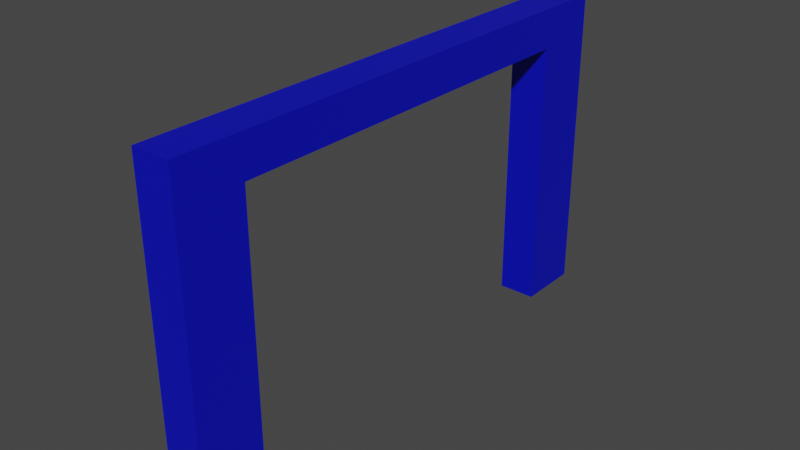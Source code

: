 # Source: goal_1_1.blend  (saved by Blender 2.92.15; exported with 4.5.12 LTS)
import bpy
from mathutils import Matrix  # noqa: F401  (used for matrix-valued properties, if any)

bpy.ops.wm.read_factory_settings(use_empty=True)
scene = bpy.context.scene
scene.name = 'Scene'

# ---- collections
col_collection = bpy.data.collections.new('Collection'); scene.collection.children.link(col_collection)

# ---- materials (node trees are filled in below, after node groups)
mat_material_004 = bpy.data.materials.new('Material.004')
mat_material_004.use_transparent_shadow = False

# ---- material node trees
mat_material_004.use_nodes = True; mat_material_004.node_tree.nodes.clear()
_N = mat_material_004.node_tree.nodes; _L = mat_material_004.node_tree.links
n0 = _N.new('ShaderNodeBsdfPrincipled'); n0.name = 'Principled BSDF'; n0.location = (10, 300)
n0.distribution = 'GGX'
n0.subsurface_method = 'BURLEY'
n0.inputs[0].default_value = (0.0, 0.002317, 0.5071, 1.0)
n0.inputs[3].default_value = 1.45
n0.inputs[27].default_value = (0.0, 0.0, 0.0, 1.0)
n0.inputs[28].default_value = 1.0
n1 = _N.new('ShaderNodeOutputMaterial'); n1.name = 'Material Output'; n1.location = (300, 300)
_L.new(n0.outputs[0], n1.inputs[0])
n1.is_active_output = True

# ---- world
world_world = bpy.data.worlds.new('World'); scene.world = world_world
world_world.use_nodes = True; world_world.node_tree.nodes.clear()
_N = world_world.node_tree.nodes; _L = world_world.node_tree.links
n0 = _N.new('ShaderNodeOutputWorld'); n0.name = 'World Output'; n0.location = (300, 300)
n1 = _N.new('ShaderNodeBackground'); n1.name = 'Background'; n1.location = (10, 300)
n1.inputs[0].default_value = (0.05088, 0.05088, 0.05088, 1.0)
_L.new(n1.outputs[0], n0.inputs[0])
n0.is_active_output = True
world_world.color = (0.05088, 0.05088, 0.05088)
world_world.use_sun_shadow = False
world_world.sun_shadow_jitter_overblur = 0.0

# ---- meshes
me_cube_001 = bpy.data.meshes.new('Cube.001')
me_cube_001.from_pydata([(-0.787, 1.001, 55.07), (-0.8137, 1.001, 55.07), (-0.787, 1.001, 48.07), (-0.787, 0.7505, 55.07), (-0.787, 0.5003, 55.07), (-0.787, 0.7505, 48.07), (-0.8137, 0.7505, 55.07), (-0.8137, 0.5003, 55.07), (-0.8404, 0.7505, 55.07), (-0.8404, 0.5003, 55.07), (-0.8404, 1.001, 55.07), (-0.8671, 0.7505, 55.07), (-0.8671, 0.5003, 55.07), (-0.8671, 1.001, 55.07), (-0.8939, 0.7505, 55.07), (-0.8939, 0.5003, 55.07), (-0.8939, 1.001, 55.07), (-0.9206, 0.7505, 55.07), (-0.9206, 0.5003, 55.07), (-0.9206, 1.001, 55.07), (-0.9473, 0.7505, 55.07), (-0.9473, 0.5003, 55.07), (-0.9473, 1.001, 55.07), (-0.9741, 0.7505, 55.07), (-0.9741, 0.5003, 55.07), (-0.9741, 1.001, 55.07), (-1.001, 0.7505, 55.07), (-1.001, 1.001, 55.07), (-1.001, 0.5003, 55.07), (-1.001, 0.7505, 48.07), (-1.001, 1.001, 48.07), (-1.001, 0.5003, 48.07), (-1.001, 0.7505, 41.06), (-1.001, 0.7505, -0.957), (-1.001, -0.7505, 48.07), (-1.001, -0.5003, 48.07), (-1.001, -1.001, 48.07), (-1.001, -0.7505, 41.06), (-1.001, -0.7505, 55.07), (-0.787, -0.7505, 48.07), (-1.001, -0.7505, -0.957), (-1.001, -1.001, -0.957), (-0.9741, -0.7505, -0.957), (-1.001, -0.7505, 6.046), (-0.787, -0.7505, -0.957), (-0.787, -1.001, -0.957), (-0.787, -0.7505, 6.046), (-0.8137, -0.7505, -0.957), (-0.8137, -1.001, -0.957), (-0.8404, -0.7505, -0.957), (-0.8404, -1.001, -0.957), (-0.8671, -0.7505, -0.957), (-0.8671, -1.001, -0.957), (-0.8939, -0.7505, -0.957), (-0.8939, -1.001, -0.957), (-0.9206, -0.7505, -0.957), (-0.9206, -1.001, -0.957), (-0.9473, -0.7505, -0.957), (-0.9473, -1.001, -0.957), (-0.9741, -1.001, -0.957), (-0.9473, -1.001, 6.046), (-0.9473, -1.001, 13.05), (-0.9206, -1.001, 6.046), (-0.9741, -1.001, 6.046), (-1.001, -1.001, 6.046), (-0.9741, -1.001, 13.05), (-1.001, -1.001, 13.05), (-0.9741, -1.001, 20.05), (-1.001, -1.001, 20.05), (-0.9473, -1.001, 20.05), (-0.9741, -1.001, 27.06), (-1.001, -1.001, 27.06), (-0.9473, -1.001, 27.06), (-0.9741, -1.001, 34.06), (-1.001, -1.001, 34.06), (-0.9473, -1.001, 34.06), (-0.9741, -1.001, 41.06), (-1.001, -1.001, 41.06), (-0.9473, -1.001, 41.06), (-0.9741, -1.001, 48.07), (-0.9473, -1.001, 48.07), (-0.9741, -1.001, 55.07), (-1.001, -1.001, 55.07), (-0.9473, -1.001, 55.07), (-0.9741, -0.7505, 55.07), (-0.9741, -0.5003, 55.07), (-0.9473, -0.7505, 55.07), (-0.9473, -0.5003, 55.07), (-0.9206, -0.7505, 55.07), (-0.9206, -1.001, 55.07), (-0.9206, -0.5003, 55.07), (-0.8939, -0.7505, 55.07), (-0.8939, -1.001, 55.07), (-0.8939, -0.5003, 55.07), (-0.8671, -0.7505, 55.07), (-0.8671, -1.001, 55.07), (-0.8671, -0.5003, 55.07), (-0.8404, -0.7505, 55.07), (-0.8404, -1.001, 55.07), (-0.8404, -0.5003, 55.07), (-0.8137, -0.7505, 55.07), (-0.8137, -1.001, 55.07), (-0.8137, -0.5003, 55.07), (-0.787, -0.7505, 55.07), (-0.787, -1.001, 55.07), (-0.787, -0.5003, 55.07), (-0.787, -0.2502, 55.07), (-0.787, -0.5003, 48.07), (-0.787, -0.2502, 48.07), (-0.787, 0.0, 48.07), (-0.787, 0.0, 55.07), (-0.787, 0.2502, 48.07), (-0.787, 0.5003, 48.07), (-0.787, 0.2502, 55.07), (-0.8137, 0.2502, 55.07), (-0.8137, 0.0, 55.07), (-0.8404, 0.2502, 55.07), (-0.8404, 0.0, 55.07), (-0.8671, 0.2502, 55.07), (-0.8671, 0.0, 55.07), (-0.8939, 0.2502, 55.07), (-0.8939, 0.0, 55.07), (-0.9206, 0.2502, 55.07), (-0.9206, 0.0, 55.07), (-0.9473, 0.2502, 55.07), (-0.9473, 0.0, 55.07), (-0.9741, 0.2502, 55.07), (-0.9741, 0.0, 55.07), (-1.001, 0.2502, 55.07), (-1.001, 0.0, 55.07), (-1.001, 0.2502, 48.07), (-1.001, 0.0, 48.07), (-1.001, -0.2502, 48.07), (-1.001, -0.2502, 55.07), (-1.001, -0.5003, 55.07), (-0.9741, -0.2502, 55.07), (-0.9473, -0.2502, 55.07), (-0.9206, -0.2502, 55.07), (-0.8939, -0.2502, 55.07), (-0.8671, -0.2502, 55.07), (-0.8404, -0.2502, 55.07), (-0.8137, -0.2502, 55.07), (-0.787, -1.001, 48.07), (-0.787, -1.001, 41.06), (-0.8137, -1.001, 48.07), (-0.8404, -1.001, 48.07), (-0.8137, -1.001, 41.06), (-0.8404, -1.001, 41.06), (-0.8137, -1.001, 34.06), (-0.8404, -1.001, 34.06), (-0.787, -1.001, 34.06), (-0.8137, -1.001, 27.06), (-0.8404, -1.001, 27.06), (-0.787, -1.001, 27.06), (-0.8137, -1.001, 20.05), (-0.8404, -1.001, 20.05), (-0.787, -1.001, 20.05), (-0.8137, -1.001, 13.05), (-0.8404, -1.001, 13.05), (-0.787, -1.001, 13.05), (-0.8137, -1.001, 6.046), (-0.8404, -1.001, 6.046), (-0.787, -1.001, 6.046), (-0.8671, -1.001, 6.046), (-0.8939, -1.001, 6.046), (-0.8671, -1.001, 13.05), (-0.8939, -1.001, 13.05), (-0.8671, -1.001, 20.05), (-0.8939, -1.001, 20.05), (-0.8671, -1.001, 27.06), (-0.8939, -1.001, 27.06), (-0.8671, -1.001, 34.06), (-0.8939, -1.001, 34.06), (-0.8671, -1.001, 41.06), (-0.8939, -1.001, 41.06), (-0.8671, -1.001, 48.07), (-0.8939, -1.001, 48.07), (-0.9206, -1.001, 48.07), (-0.9206, -1.001, 41.06), (-0.9206, -1.001, 34.06), (-0.9206, -1.001, 27.06), (-0.9206, -1.001, 20.05), (-0.9206, -1.001, 13.05), (-0.787, -0.7505, 13.05), (-0.787, -0.7505, 20.05), (-0.787, -0.7505, 27.06), (-0.787, -0.7505, 34.06), (-0.787, -0.7505, 41.06), (-1.001, -0.7505, 34.06), (-1.001, -0.7505, 27.06), (-1.001, -0.7505, 20.05), (-1.001, -0.7505, 13.05), (-1.001, 1.001, -0.957), (-0.9741, 0.7505, -0.957), (-1.001, 0.7505, 6.046), (-1.001, 1.001, 6.046), (-1.001, 0.7505, 13.05), (-1.001, 1.001, 13.05), (-1.001, 0.7505, 20.05), (-1.001, 1.001, 20.05), (-1.001, 0.7505, 27.06), (-1.001, 1.001, 27.06), (-1.001, 0.7505, 34.06), (-1.001, 1.001, 34.06), (-1.001, 1.001, 41.06), (-0.9741, 1.001, 34.06), (-0.9473, 1.001, 34.06), (-0.9741, 1.001, 27.06), (-0.9741, 1.001, 41.06), (-0.9473, 1.001, 41.06), (-0.9741, 1.001, 48.07), (-0.9473, 1.001, 48.07), (-0.9206, 1.001, 48.07), (-0.8939, 1.001, 48.07), (-0.9206, 1.001, 41.06), (-0.8939, 1.001, 41.06), (-0.9206, 1.001, 34.06), (-0.8939, 1.001, 34.06), (-0.9206, 1.001, 27.06), (-0.8939, 1.001, 27.06), (-0.9473, 1.001, 27.06), (-0.9206, 1.001, 20.05), (-0.8939, 1.001, 20.05), (-0.9473, 1.001, 20.05), (-0.9206, 1.001, 13.05), (-0.8939, 1.001, 13.05), (-0.9473, 1.001, 13.05), (-0.9206, 1.001, 6.046), (-0.8939, 1.001, 6.046), (-0.9473, 1.001, 6.046), (-0.9206, 1.001, -0.957), (-0.9473, 1.001, -0.957), (-0.8939, 1.001, -0.957), (-0.9206, 0.7505, -0.957), (-0.9473, 0.7505, -0.957), (-0.8939, 0.7505, -0.957), (-0.8671, 0.7505, -0.957), (-0.8671, 1.001, -0.957), (-0.8404, 0.7505, -0.957), (-0.8404, 1.001, -0.957), (-0.8137, 0.7505, -0.957), (-0.8137, 1.001, -0.957), (-0.787, 0.7505, -0.957), (-0.787, 1.001, -0.957), (-0.787, 0.7505, 6.046), (-0.787, 1.001, 6.046), (-0.787, 0.7505, 13.05), (-0.787, 1.001, 13.05), (-0.787, 0.7505, 20.05), (-0.787, 1.001, 20.05), (-0.787, 0.7505, 27.06), (-0.787, 1.001, 27.06), (-0.787, 0.7505, 34.06), (-0.787, 1.001, 34.06), (-0.787, 0.7505, 41.06), (-0.787, 1.001, 41.06), (-0.8137, 1.001, 41.06), (-0.8404, 1.001, 41.06), (-0.8137, 1.001, 34.06), (-0.8137, 1.001, 48.07), (-0.8404, 1.001, 48.07), (-0.8671, 1.001, 48.07), (-0.8671, 1.001, 41.06), (-0.8671, 1.001, 34.06), (-0.8404, 1.001, 34.06), (-0.8671, 1.001, 27.06), (-0.8404, 1.001, 27.06), (-0.8671, 1.001, 20.05), (-0.8404, 1.001, 20.05), (-0.8671, 1.001, 13.05), (-0.8404, 1.001, 13.05), (-0.8671, 1.001, 6.046), (-0.8404, 1.001, 6.046), (-0.8137, 1.001, 6.046), (-0.8137, 1.001, 13.05), (-0.8137, 1.001, 20.05), (-0.8137, 1.001, 27.06), (-0.9741, 1.001, -0.957), (-0.9741, 1.001, 6.046), (-0.9741, 1.001, 13.05), (-0.9741, 1.001, 20.05)], [], [(0, 1, 6, 3), (259, 1, 0, 2), (2, 0, 3, 5), (3, 6, 7, 4), (5, 3, 4, 112), (6, 8, 9, 7), (1, 10, 8, 6), (8, 11, 12, 9), (10, 13, 11, 8), (11, 14, 15, 12), (13, 16, 14, 11), (14, 17, 18, 15), (16, 19, 17, 14), (17, 20, 21, 18), (19, 22, 20, 17), (20, 23, 24, 21), (22, 25, 23, 20), (23, 26, 28, 24), (25, 27, 26, 23), (29, 26, 27, 30), (31, 28, 26, 29), (32, 29, 30, 204), (5, 39, 34, 29), (5, 29, 33, 193, 242), (34, 38, 134, 35), (36, 82, 38, 34), (77, 36, 34, 37), (44, 40, 34, 39), (41, 64, 43, 40), (40, 42, 59, 41), (44, 46, 162, 45), (47, 44, 45, 48), (49, 47, 48, 50), (51, 49, 50, 52), (53, 51, 52, 54), (55, 53, 54, 56), (57, 55, 56, 58), (42, 57, 58, 59), (58, 60, 63, 59), (56, 62, 60, 58), (60, 61, 65, 63), (62, 182, 61, 60), (59, 63, 64, 41), (63, 65, 66, 64), (65, 67, 68, 66), (61, 69, 67, 65), (67, 70, 71, 68), (69, 72, 70, 67), (70, 73, 74, 71), (72, 75, 73, 70), (73, 76, 77, 74), (75, 78, 76, 73), (76, 79, 36, 77), (78, 80, 79, 76), (79, 81, 82, 36), (80, 83, 81, 79), (84, 38, 82, 81), (86, 84, 81, 83), (85, 134, 38, 84), (87, 85, 84, 86), (88, 86, 83, 89), (90, 87, 86, 88), (91, 88, 89, 92), (93, 90, 88, 91), (94, 91, 92, 95), (96, 93, 91, 94), (97, 94, 95, 98), (99, 96, 94, 97), (100, 97, 98, 101), (102, 99, 97, 100), (103, 100, 101, 104), (105, 102, 100, 103), (39, 103, 104, 142), (107, 105, 103, 39), (106, 141, 102, 105), (108, 106, 105, 107), (109, 110, 106, 108), (111, 113, 110, 109), (112, 4, 113, 111), (113, 114, 115, 110), (4, 7, 114, 113), (114, 116, 117, 115), (7, 9, 116, 114), (116, 118, 119, 117), (9, 12, 118, 116), (118, 120, 121, 119), (12, 15, 120, 118), (120, 122, 123, 121), (15, 18, 122, 120), (122, 124, 125, 123), (18, 21, 124, 122), (124, 126, 127, 125), (21, 24, 126, 124), (126, 128, 129, 127), (24, 28, 128, 126), (130, 128, 28, 31), (131, 129, 128, 130), (132, 133, 129, 131), (35, 134, 133, 132), (127, 129, 133, 135), (135, 133, 134, 85), (136, 135, 85, 87), (125, 127, 135, 136), (137, 136, 87, 90), (123, 125, 136, 137), (138, 137, 90, 93), (121, 123, 137, 138), (139, 138, 93, 96), (119, 121, 138, 139), (140, 139, 96, 99), (117, 119, 139, 140), (141, 140, 99, 102), (115, 117, 140, 141), (110, 115, 141, 106), (142, 104, 101, 144), (187, 39, 142, 143), (143, 142, 144, 146), (146, 144, 145, 147), (144, 101, 98, 145), (148, 146, 147, 149), (150, 143, 146, 148), (151, 148, 149, 152), (153, 150, 148, 151), (154, 151, 152, 155), (156, 153, 151, 154), (157, 154, 155, 158), (159, 156, 154, 157), (160, 157, 158, 161), (162, 159, 157, 160), (48, 160, 161, 50), (45, 162, 160, 48), (46, 183, 159, 162), (50, 161, 163, 52), (161, 158, 165, 163), (52, 163, 164, 54), (163, 165, 166, 164), (165, 167, 168, 166), (158, 155, 167, 165), (167, 169, 170, 168), (155, 152, 169, 167), (169, 171, 172, 170), (152, 149, 171, 169), (171, 173, 174, 172), (149, 147, 173, 171), (173, 175, 176, 174), (147, 145, 175, 173), (175, 95, 92, 176), (145, 98, 95, 175), (174, 176, 177, 178), (176, 92, 89, 177), (178, 177, 80, 78), (177, 89, 83, 80), (179, 178, 78, 75), (172, 174, 178, 179), (180, 179, 75, 72), (170, 172, 179, 180), (181, 180, 72, 69), (168, 170, 180, 181), (182, 181, 69, 61), (166, 168, 181, 182), (164, 166, 182, 62), (54, 164, 62, 56), (183, 184, 156, 159), (184, 185, 153, 156), (185, 186, 150, 153), (186, 187, 143, 150), (74, 77, 37, 188), (71, 74, 188, 189), (68, 71, 189, 190), (66, 68, 190, 191), (64, 66, 191, 43), (33, 194, 195, 192), (192, 277, 193, 33), (194, 196, 197, 195), (196, 198, 199, 197), (198, 200, 201, 199), (200, 202, 203, 201), (202, 32, 204, 203), (201, 203, 205, 207), (203, 204, 208, 205), (207, 205, 206, 220), (205, 208, 209, 206), (208, 210, 211, 209), (204, 30, 210, 208), (210, 25, 22, 211), (30, 27, 25, 210), (209, 211, 212, 214), (211, 22, 19, 212), (214, 212, 213, 215), (212, 19, 16, 213), (216, 214, 215, 217), (206, 209, 214, 216), (218, 216, 217, 219), (220, 206, 216, 218), (221, 218, 219, 222), (223, 220, 218, 221), (224, 221, 222, 225), (226, 223, 221, 224), (227, 224, 225, 228), (229, 226, 224, 227), (230, 227, 228, 232), (231, 229, 227, 230), (231, 230, 233, 234), (230, 232, 235, 233), (232, 237, 236, 235), (237, 239, 238, 236), (239, 241, 240, 238), (241, 243, 242, 240), (243, 245, 244, 242), (245, 247, 246, 244), (247, 249, 248, 246), (249, 251, 250, 248), (251, 253, 252, 250), (253, 255, 254, 252), (255, 2, 5, 254), (256, 259, 2, 255), (258, 256, 255, 253), (257, 260, 259, 256), (264, 257, 256, 258), (260, 10, 1, 259), (262, 261, 260, 257), (261, 13, 10, 260), (213, 16, 13, 261), (215, 213, 261, 262), (263, 262, 257, 264), (217, 215, 262, 263), (265, 263, 264, 266), (219, 217, 263, 265), (267, 265, 266, 268), (222, 219, 265, 267), (269, 267, 268, 270), (225, 222, 267, 269), (271, 269, 270, 272), (228, 225, 269, 271), (237, 271, 272, 239), (232, 228, 271, 237), (239, 272, 273, 241), (272, 270, 274, 273), (241, 273, 245, 243), (273, 274, 247, 245), (274, 275, 249, 247), (270, 268, 275, 274), (275, 276, 251, 249), (268, 266, 276, 275), (276, 258, 253, 251), (266, 264, 258, 276), (277, 231, 234, 193), (277, 278, 229, 231), (192, 195, 278, 277), (278, 279, 226, 229), (195, 197, 279, 278), (279, 280, 223, 226), (197, 199, 280, 279), (280, 207, 220, 223), (199, 201, 207, 280)])
_uv = me_cube_001.uv_layers.new(name='UVMap')
_uv.uv.foreach_set('vector', [0.625, 0.5, 0.6562, 0.5, 0.6562, 0.5312, 0.625, 0.5312, 0.5938, 0.4688, 0.625, 0.4688, 0.625, 0.5, 0.5938, 0.5, 0.5938, 0.5, 0.625, 0.5, 0.625, 0.5312, 0.5938, 0.5312, 0.625, 0.5312, 0.6562, 0.5312, 0.6562, 0.5625, 0.625, 0.5625, 0.5938, 0.5312, 0.625, 0.5312, 0.625, 0.5625, 0.5938, 0.5625, 0.6562, 0.5312, 0.6875, 0.5312, 0.6875, 0.5625, 0.6562, 0.5625, 0.6562, 0.5, 0.6875, 0.5, 0.6875, 0.5312, 0.6562, 0.5312, 0.6875, 0.5312, 0.7188, 0.5312, 0.7188, 0.5625, 0.6875, 0.5625, 0.6875, 0.5, 0.7188, 0.5, 0.7188, 0.5312, 0.6875, 0.5312, 0.7188, 0.5312, 0.75, 0.5312, 0.75, 0.5625, 0.7188, 0.5625, 0.7188, 0.5, 0.75, 0.5, 0.75, 0.5312, 0.7188, 0.5312, 0.75, 0.5312, 0.7812, 0.5312, 0.7812, 0.5625, 0.75, 0.5625, 0.75, 0.5, 0.7812, 0.5, 0.7812, 0.5312, 0.75, 0.5312, 0.7812, 0.5312, 0.8125, 0.5312, 0.8125, 0.5625, 0.7812, 0.5625, 0.7812, 0.5, 0.8125, 0.5, 0.8125, 0.5312, 0.7812, 0.5312, 0.8125, 0.5312, 0.8438, 0.5312, 0.8438, 0.5625, 0.8125, 0.5625, 0.8125, 0.5, 0.8438, 0.5, 0.8438, 0.5312, 0.8125, 0.5312, 0.8438, 0.5312, 0.875, 0.5312, 0.875, 0.5625, 0.8438, 0.5625, 0.8438, 0.5, 0.875, 0.5, 0.875, 0.5312, 0.8438, 0.5312, 0.5938, 0.2188, 0.625, 0.2188, 0.625, 0.25, 0.5938, 0.25, 0.5938, 0.1875, 0.625, 0.1875, 0.625, 0.2188, 0.5938, 0.2188, 0.5625, 0.2188, 0.5938, 0.2188, 0.5938, 0.25, 0.5625, 0.25, 0.0, 0.0, 0.0, 0.0, 0.0, 0.0, 0.0, 0.0, 0.0, 0.0, 0.0, 0.0, 0.125, 0.5312, 0.1562, 0.5312, 0.0, 0.0, 0.5938, 0.03125, 0.625, 0.03125, 0.625, 0.0625, 0.5938, 0.0625, 0.5938, 0.0, 0.625, 0.0, 0.625, 0.03125, 0.5938, 0.03125, 0.5625, 0.0, 0.5938, 0.0, 0.5938, 0.03125, 0.5625, 0.03125, 0.0, 0.0, 0.0, 0.0, 0.0, 0.0, 0.0, 0.0, 0.375, 0.0, 0.4062, 0.0, 0.4062, 0.03125, 0.375, 0.03125, 0.125, 0.7188, 0.1562, 0.7188, 0.1562, 0.75, 0.125, 0.75, 0.375, 0.7188, 0.4062, 0.7188, 0.4062, 0.75, 0.375, 0.75, 0.3438, 0.7188, 0.375, 0.7188, 0.375, 0.75, 0.3438, 0.75, 0.3125, 0.7188, 0.3438, 0.7188, 0.3438, 0.75, 0.3125, 0.75, 0.2812, 0.7188, 0.3125, 0.7188, 0.3125, 0.75, 0.2812, 0.75, 0.25, 0.7188, 0.2812, 0.7188, 0.2812, 0.75, 0.25, 0.75, 0.2188, 0.7188, 0.25, 0.7188, 0.25, 0.75, 0.2188, 0.75, 0.1875, 0.7188, 0.2188, 0.7188, 0.2188, 0.75, 0.1875, 0.75, 0.1562, 0.7188, 0.1875, 0.7188, 0.1875, 0.75, 0.1562, 0.75, 0.375, 0.9375, 0.4062, 0.9375, 0.4062, 0.9688, 0.375, 0.9688, 0.375, 0.9062, 0.4062, 0.9062, 0.4062, 0.9375, 0.375, 0.9375, 0.4062, 0.9375, 0.4375, 0.9375, 0.4375, 0.9688, 0.4062, 0.9688, 0.4062, 0.9062, 0.4375, 0.9062, 0.4375, 0.9375, 0.4062, 0.9375, 0.375, 0.9688, 0.4062, 0.9688, 0.4062, 1.0, 0.375, 1.0, 0.4062, 0.9688, 0.4375, 0.9688, 0.4375, 1.0, 0.4062, 1.0, 0.4375, 0.9688, 0.4688, 0.9688, 0.4688, 1.0, 0.4375, 1.0, 0.4375, 0.9375, 0.4688, 0.9375, 0.4688, 0.9688, 0.4375, 0.9688, 0.4688, 0.9688, 0.5, 0.9688, 0.5, 1.0, 0.4688, 1.0, 0.4688, 0.9375, 0.5, 0.9375, 0.5, 0.9688, 0.4688, 0.9688, 0.5, 0.9688, 0.5312, 0.9688, 0.5312, 1.0, 0.5, 1.0, 0.5, 0.9375, 0.5312, 0.9375, 0.5312, 0.9688, 0.5, 0.9688, 0.5312, 0.9688, 0.5625, 0.9688, 0.5625, 1.0, 0.5312, 1.0, 0.5312, 0.9375, 0.5625, 0.9375, 0.5625, 0.9688, 0.5312, 0.9688, 0.5625, 0.9688, 0.5938, 0.9688, 0.5938, 1.0, 0.5625, 1.0, 0.5625, 0.9375, 0.5938, 0.9375, 0.5938, 0.9688, 0.5625, 0.9688, 0.5938, 0.9688, 0.625, 0.9688, 0.625, 1.0, 0.5938, 1.0, 0.5938, 0.9375, 0.625, 0.9375, 0.625, 0.9688, 0.5938, 0.9688, 0.8438, 0.7188, 0.875, 0.7188, 0.875, 0.75, 0.8438, 0.75, 0.8125, 0.7188, 0.8438, 0.7188, 0.8438, 0.75, 0.8125, 0.75, 0.8438, 0.6875, 0.875, 0.6875, 0.875, 0.7188, 0.8438, 0.7188, 0.8125, 0.6875, 0.8438, 0.6875, 0.8438, 0.7188, 0.8125, 0.7188, 0.7812, 0.7188, 0.8125, 0.7188, 0.8125, 0.75, 0.7812, 0.75, 0.7812, 0.6875, 0.8125, 0.6875, 0.8125, 0.7188, 0.7812, 0.7188, 0.75, 0.7188, 0.7812, 0.7188, 0.7812, 0.75, 0.75, 0.75, 0.75, 0.6875, 0.7812, 0.6875, 0.7812, 0.7188, 0.75, 0.7188, 0.7188, 0.7188, 0.75, 0.7188, 0.75, 0.75, 0.7188, 0.75, 0.7188, 0.6875, 0.75, 0.6875, 0.75, 0.7188, 0.7188, 0.7188, 0.6875, 0.7188, 0.7188, 0.7188, 0.7188, 0.75, 0.6875, 0.75, 0.6875, 0.6875, 0.7188, 0.6875, 0.7188, 0.7188, 0.6875, 0.7188, 0.6562, 0.7188, 0.6875, 0.7188, 0.6875, 0.75, 0.6562, 0.75, 0.6562, 0.6875, 0.6875, 0.6875, 0.6875, 0.7188, 0.6562, 0.7188, 0.625, 0.7188, 0.6562, 0.7188, 0.6562, 0.75, 0.625, 0.75, 0.625, 0.6875, 0.6562, 0.6875, 0.6562, 0.7188, 0.625, 0.7188, 0.5938, 0.7188, 0.625, 0.7188, 0.625, 0.75, 0.5938, 0.75, 0.5938, 0.6875, 0.625, 0.6875, 0.625, 0.7188, 0.5938, 0.7188, 0.625, 0.6562, 0.6562, 0.6562, 0.6562, 0.6875, 0.625, 0.6875, 0.5938, 0.6562, 0.625, 0.6562, 0.625, 0.6875, 0.5938, 0.6875, 0.5938, 0.625, 0.625, 0.625, 0.625, 0.6562, 0.5938, 0.6562, 0.5938, 0.5938, 0.625, 0.5938, 0.625, 0.625, 0.5938, 0.625, 0.5938, 0.5625, 0.625, 0.5625, 0.625, 0.5938, 0.5938, 0.5938, 0.625, 0.5938, 0.6562, 0.5938, 0.6562, 0.625, 0.625, 0.625, 0.625, 0.5625, 0.6562, 0.5625, 0.6562, 0.5938, 0.625, 0.5938, 0.6562, 0.5938, 0.6875, 0.5938, 0.6875, 0.625, 0.6562, 0.625, 0.6562, 0.5625, 0.6875, 0.5625, 0.6875, 0.5938, 0.6562, 0.5938, 0.6875, 0.5938, 0.7188, 0.5938, 0.7188, 0.625, 0.6875, 0.625, 0.6875, 0.5625, 0.7188, 0.5625, 0.7188, 0.5938, 0.6875, 0.5938, 0.7188, 0.5938, 0.75, 0.5938, 0.75, 0.625, 0.7188, 0.625, 0.7188, 0.5625, 0.75, 0.5625, 0.75, 0.5938, 0.7188, 0.5938, 0.75, 0.5938, 0.7812, 0.5938, 0.7812, 0.625, 0.75, 0.625, 0.75, 0.5625, 0.7812, 0.5625, 0.7812, 0.5938, 0.75, 0.5938, 0.7812, 0.5938, 0.8125, 0.5938, 0.8125, 0.625, 0.7812, 0.625, 0.7812, 0.5625, 0.8125, 0.5625, 0.8125, 0.5938, 0.7812, 0.5938, 0.8125, 0.5938, 0.8438, 0.5938, 0.8438, 0.625, 0.8125, 0.625, 0.8125, 0.5625, 0.8438, 0.5625, 0.8438, 0.5938, 0.8125, 0.5938, 0.8438, 0.5938, 0.875, 0.5938, 0.875, 0.625, 0.8438, 0.625, 0.8438, 0.5625, 0.875, 0.5625, 0.875, 0.5938, 0.8438, 0.5938, 0.5938, 0.1562, 0.625, 0.1562, 0.625, 0.1875, 0.5938, 0.1875, 0.5938, 0.125, 0.625, 0.125, 0.625, 0.1562, 0.5938, 0.1562, 0.5938, 0.09375, 0.625, 0.09375, 0.625, 0.125, 0.5938, 0.125, 0.5938, 0.0625, 0.625, 0.0625, 0.625, 0.09375, 0.5938, 0.09375, 0.8438, 0.625, 0.875, 0.625, 0.875, 0.6562, 0.8438, 0.6562, 0.8438, 0.6562, 0.875, 0.6562, 0.875, 0.6875, 0.8438, 0.6875, 0.8125, 0.6562, 0.8438, 0.6562, 0.8438, 0.6875, 0.8125, 0.6875, 0.8125, 0.625, 0.8438, 0.625, 0.8438, 0.6562, 0.8125, 0.6562, 0.7812, 0.6562, 0.8125, 0.6562, 0.8125, 0.6875, 0.7812, 0.6875, 0.7812, 0.625, 0.8125, 0.625, 0.8125, 0.6562, 0.7812, 0.6562, 0.75, 0.6562, 0.7812, 0.6562, 0.7812, 0.6875, 0.75, 0.6875, 0.75, 0.625, 0.7812, 0.625, 0.7812, 0.6562, 0.75, 0.6562, 0.7188, 0.6562, 0.75, 0.6562, 0.75, 0.6875, 0.7188, 0.6875, 0.7188, 0.625, 0.75, 0.625, 0.75, 0.6562, 0.7188, 0.6562, 0.6875, 0.6562, 0.7188, 0.6562, 0.7188, 0.6875, 0.6875, 0.6875, 0.6875, 0.625, 0.7188, 0.625, 0.7188, 0.6562, 0.6875, 0.6562, 0.6562, 0.6562, 0.6875, 0.6562, 0.6875, 0.6875, 0.6562, 0.6875, 0.6562, 0.625, 0.6875, 0.625, 0.6875, 0.6562, 0.6562, 0.6562, 0.625, 0.625, 0.6562, 0.625, 0.6562, 0.6562, 0.625, 0.6562, 0.5938, 0.75, 0.625, 0.75, 0.625, 0.7812, 0.5938, 0.7812, 0.5625, 0.7188, 0.5938, 0.7188, 0.5938, 0.75, 0.5625, 0.75, 0.5625, 0.75, 0.5938, 0.75, 0.5938, 0.7812, 0.5625, 0.7812, 0.5625, 0.7812, 0.5938, 0.7812, 0.5938, 0.8125, 0.5625, 0.8125, 0.5938, 0.7812, 0.625, 0.7812, 0.625, 0.8125, 0.5938, 0.8125, 0.5312, 0.7812, 0.5625, 0.7812, 0.5625, 0.8125, 0.5312, 0.8125, 0.5312, 0.75, 0.5625, 0.75, 0.5625, 0.7812, 0.5312, 0.7812, 0.5, 0.7812, 0.5312, 0.7812, 0.5312, 0.8125, 0.5, 0.8125, 0.5, 0.75, 0.5312, 0.75, 0.5312, 0.7812, 0.5, 0.7812, 0.4688, 0.7812, 0.5, 0.7812, 0.5, 0.8125, 0.4688, 0.8125, 0.4688, 0.75, 0.5, 0.75, 0.5, 0.7812, 0.4688, 0.7812, 0.4375, 0.7812, 0.4688, 0.7812, 0.4688, 0.8125, 0.4375, 0.8125, 0.4375, 0.75, 0.4688, 0.75, 0.4688, 0.7812, 0.4375, 0.7812, 0.4062, 0.7812, 0.4375, 0.7812, 0.4375, 0.8125, 0.4062, 0.8125, 0.4062, 0.75, 0.4375, 0.75, 0.4375, 0.7812, 0.4062, 0.7812, 0.375, 0.7812, 0.4062, 0.7812, 0.4062, 0.8125, 0.375, 0.8125, 0.375, 0.75, 0.4062, 0.75, 0.4062, 0.7812, 0.375, 0.7812, 0.4062, 0.7188, 0.4375, 0.7188, 0.4375, 0.75, 0.4062, 0.75, 0.375, 0.8125, 0.4062, 0.8125, 0.4062, 0.8438, 0.375, 0.8438, 0.4062, 0.8125, 0.4375, 0.8125, 0.4375, 0.8438, 0.4062, 0.8438, 0.375, 0.8438, 0.4062, 0.8438, 0.4062, 0.875, 0.375, 0.875, 0.4062, 0.8438, 0.4375, 0.8438, 0.4375, 0.875, 0.4062, 0.875, 0.4375, 0.8438, 0.4688, 0.8438, 0.4688, 0.875, 0.4375, 0.875, 0.4375, 0.8125, 0.4688, 0.8125, 0.4688, 0.8438, 0.4375, 0.8438, 0.4688, 0.8438, 0.5, 0.8438, 0.5, 0.875, 0.4688, 0.875, 0.4688, 0.8125, 0.5, 0.8125, 0.5, 0.8438, 0.4688, 0.8438, 0.5, 0.8438, 0.5312, 0.8438, 0.5312, 0.875, 0.5, 0.875, 0.5, 0.8125, 0.5312, 0.8125, 0.5312, 0.8438, 0.5, 0.8438, 0.5312, 0.8438, 0.5625, 0.8438, 0.5625, 0.875, 0.5312, 0.875, 0.5312, 0.8125, 0.5625, 0.8125, 0.5625, 0.8438, 0.5312, 0.8438, 0.5625, 0.8438, 0.5938, 0.8438, 0.5938, 0.875, 0.5625, 0.875, 0.5625, 0.8125, 0.5938, 0.8125, 0.5938, 0.8438, 0.5625, 0.8438, 0.5938, 0.8438, 0.625, 0.8438, 0.625, 0.875, 0.5938, 0.875, 0.5938, 0.8125, 0.625, 0.8125, 0.625, 0.8438, 0.5938, 0.8438, 0.5625, 0.875, 0.5938, 0.875, 0.5938, 0.9062, 0.5625, 0.9062, 0.5938, 0.875, 0.625, 0.875, 0.625, 0.9062, 0.5938, 0.9062, 0.5625, 0.9062, 0.5938, 0.9062, 0.5938, 0.9375, 0.5625, 0.9375, 0.5938, 0.9062, 0.625, 0.9062, 0.625, 0.9375, 0.5938, 0.9375, 0.5312, 0.9062, 0.5625, 0.9062, 0.5625, 0.9375, 0.5312, 0.9375, 0.5312, 0.875, 0.5625, 0.875, 0.5625, 0.9062, 0.5312, 0.9062, 0.5, 0.9062, 0.5312, 0.9062, 0.5312, 0.9375, 0.5, 0.9375, 0.5, 0.875, 0.5312, 0.875, 0.5312, 0.9062, 0.5, 0.9062, 0.4688, 0.9062, 0.5, 0.9062, 0.5, 0.9375, 0.4688, 0.9375, 0.4688, 0.875, 0.5, 0.875, 0.5, 0.9062, 0.4688, 0.9062, 0.4375, 0.9062, 0.4688, 0.9062, 0.4688, 0.9375, 0.4375, 0.9375, 0.4375, 0.875, 0.4688, 0.875, 0.4688, 0.9062, 0.4375, 0.9062, 0.4062, 0.875, 0.4375, 0.875, 0.4375, 0.9062, 0.4062, 0.9062, 0.375, 0.875, 0.4062, 0.875, 0.4062, 0.9062, 0.375, 0.9062, 0.4375, 0.7188, 0.4688, 0.7188, 0.4688, 0.75, 0.4375, 0.75, 0.4688, 0.7188, 0.5, 0.7188, 0.5, 0.75, 0.4688, 0.75, 0.5, 0.7188, 0.5312, 0.7188, 0.5312, 0.75, 0.5, 0.75, 0.5312, 0.7188, 0.5625, 0.7188, 0.5625, 0.75, 0.5312, 0.75, 0.5312, 0.0, 0.5625, 0.0, 0.5625, 0.03125, 0.5312, 0.03125, 0.5, 0.0, 0.5312, 0.0, 0.5312, 0.03125, 0.5, 0.03125, 0.4688, 0.0, 0.5, 0.0, 0.5, 0.03125, 0.4688, 0.03125, 0.4375, 0.0, 0.4688, 0.0, 0.4688, 0.03125, 0.4375, 0.03125, 0.4062, 0.0, 0.4375, 0.0, 0.4375, 0.03125, 0.4062, 0.03125, 0.375, 0.2188, 0.4062, 0.2188, 0.4062, 0.25, 0.375, 0.25, 0.125, 0.5, 0.1562, 0.5, 0.1562, 0.5312, 0.125, 0.5312, 0.4062, 0.2188, 0.4375, 0.2188, 0.4375, 0.25, 0.4062, 0.25, 0.4375, 0.2188, 0.4688, 0.2188, 0.4688, 0.25, 0.4375, 0.25, 0.4688, 0.2188, 0.5, 0.2188, 0.5, 0.25, 0.4688, 0.25, 0.5, 0.2188, 0.5312, 0.2188, 0.5312, 0.25, 0.5, 0.25, 0.5312, 0.2188, 0.5625, 0.2188, 0.5625, 0.25, 0.5312, 0.25, 0.5, 0.25, 0.5312, 0.25, 0.5312, 0.2812, 0.5, 0.2812, 0.5312, 0.25, 0.5625, 0.25, 0.5625, 0.2812, 0.5312, 0.2812, 0.5, 0.2812, 0.5312, 0.2812, 0.5312, 0.3125, 0.5, 0.3125, 0.5312, 0.2812, 0.5625, 0.2812, 0.5625, 0.3125, 0.5312, 0.3125, 0.5625, 0.2812, 0.5938, 0.2812, 0.5938, 0.3125, 0.5625, 0.3125, 0.5625, 0.25, 0.5938, 0.25, 0.5938, 0.2812, 0.5625, 0.2812, 0.5938, 0.2812, 0.625, 0.2812, 0.625, 0.3125, 0.5938, 0.3125, 0.5938, 0.25, 0.625, 0.25, 0.625, 0.2812, 0.5938, 0.2812, 0.5625, 0.3125, 0.5938, 0.3125, 0.5938, 0.3438, 0.5625, 0.3438, 0.5938, 0.3125, 0.625, 0.3125, 0.625, 0.3438, 0.5938, 0.3438, 0.5625, 0.3438, 0.5938, 0.3438, 0.5938, 0.375, 0.5625, 0.375, 0.5938, 0.3438, 0.625, 0.3438, 0.625, 0.375, 0.5938, 0.375, 0.5312, 0.3438, 0.5625, 0.3438, 0.5625, 0.375, 0.5312, 0.375, 0.5312, 0.3125, 0.5625, 0.3125, 0.5625, 0.3438, 0.5312, 0.3438, 0.5, 0.3438, 0.5312, 0.3438, 0.5312, 0.375, 0.5, 0.375, 0.5, 0.3125, 0.5312, 0.3125, 0.5312, 0.3438, 0.5, 0.3438, 0.4688, 0.3438, 0.5, 0.3438, 0.5, 0.375, 0.4688, 0.375, 0.4688, 0.3125, 0.5, 0.3125, 0.5, 0.3438, 0.4688, 0.3438, 0.4375, 0.3438, 0.4688, 0.3438, 0.4688, 0.375, 0.4375, 0.375, 0.4375, 0.3125, 0.4688, 0.3125, 0.4688, 0.3438, 0.4375, 0.3438, 0.4062, 0.3438, 0.4375, 0.3438, 0.4375, 0.375, 0.4062, 0.375, 0.4062, 0.3125, 0.4375, 0.3125, 0.4375, 0.3438, 0.4062, 0.3438, 0.375, 0.3438, 0.4062, 0.3438, 0.4062, 0.375, 0.375, 0.375, 0.375, 0.3125, 0.4062, 0.3125, 0.4062, 0.3438, 0.375, 0.3438, 0.1875, 0.5, 0.2188, 0.5, 0.2188, 0.5312, 0.1875, 0.5312, 0.2188, 0.5, 0.25, 0.5, 0.25, 0.5312, 0.2188, 0.5312, 0.25, 0.5, 0.2812, 0.5, 0.2812, 0.5312, 0.25, 0.5312, 0.2812, 0.5, 0.3125, 0.5, 0.3125, 0.5312, 0.2812, 0.5312, 0.3125, 0.5, 0.3438, 0.5, 0.3438, 0.5312, 0.3125, 0.5312, 0.3438, 0.5, 0.375, 0.5, 0.375, 0.5312, 0.3438, 0.5312, 0.375, 0.5, 0.4062, 0.5, 0.4062, 0.5312, 0.375, 0.5312, 0.4062, 0.5, 0.4375, 0.5, 0.4375, 0.5312, 0.4062, 0.5312, 0.4375, 0.5, 0.4688, 0.5, 0.4688, 0.5312, 0.4375, 0.5312, 0.4688, 0.5, 0.5, 0.5, 0.5, 0.5312, 0.4688, 0.5312, 0.5, 0.5, 0.5312, 0.5, 0.5312, 0.5312, 0.5, 0.5312, 0.5312, 0.5, 0.5625, 0.5, 0.5625, 0.5312, 0.5312, 0.5312, 0.5625, 0.5, 0.5938, 0.5, 0.5938, 0.5312, 0.5625, 0.5312, 0.5625, 0.4688, 0.5938, 0.4688, 0.5938, 0.5, 0.5625, 0.5, 0.5312, 0.4688, 0.5625, 0.4688, 0.5625, 0.5, 0.5312, 0.5, 0.5625, 0.4375, 0.5938, 0.4375, 0.5938, 0.4688, 0.5625, 0.4688, 0.5312, 0.4375, 0.5625, 0.4375, 0.5625, 0.4688, 0.5312, 0.4688, 0.5938, 0.4375, 0.625, 0.4375, 0.625, 0.4688, 0.5938, 0.4688, 0.5625, 0.4062, 0.5938, 0.4062, 0.5938, 0.4375, 0.5625, 0.4375, 0.5938, 0.4062, 0.625, 0.4062, 0.625, 0.4375, 0.5938, 0.4375, 0.5938, 0.375, 0.625, 0.375, 0.625, 0.4062, 0.5938, 0.4062, 0.5625, 0.375, 0.5938, 0.375, 0.5938, 0.4062, 0.5625, 0.4062, 0.5312, 0.4062, 0.5625, 0.4062, 0.5625, 0.4375, 0.5312, 0.4375, 0.5312, 0.375, 0.5625, 0.375, 0.5625, 0.4062, 0.5312, 0.4062, 0.5, 0.4062, 0.5312, 0.4062, 0.5312, 0.4375, 0.5, 0.4375, 0.5, 0.375, 0.5312, 0.375, 0.5312, 0.4062, 0.5, 0.4062, 0.4688, 0.4062, 0.5, 0.4062, 0.5, 0.4375, 0.4688, 0.4375, 0.4688, 0.375, 0.5, 0.375, 0.5, 0.4062, 0.4688, 0.4062, 0.4375, 0.4062, 0.4688, 0.4062, 0.4688, 0.4375, 0.4375, 0.4375, 0.4375, 0.375, 0.4688, 0.375, 0.4688, 0.4062, 0.4375, 0.4062, 0.4062, 0.4062, 0.4375, 0.4062, 0.4375, 0.4375, 0.4062, 0.4375, 0.4062, 0.375, 0.4375, 0.375, 0.4375, 0.4062, 0.4062, 0.4062, 0.375, 0.4062, 0.4062, 0.4062, 0.4062, 0.4375, 0.375, 0.4375, 0.375, 0.375, 0.4062, 0.375, 0.4062, 0.4062, 0.375, 0.4062, 0.375, 0.4375, 0.4062, 0.4375, 0.4062, 0.4688, 0.375, 0.4688, 0.4062, 0.4375, 0.4375, 0.4375, 0.4375, 0.4688, 0.4062, 0.4688, 0.375, 0.4688, 0.4062, 0.4688, 0.4062, 0.5, 0.375, 0.5, 0.4062, 0.4688, 0.4375, 0.4688, 0.4375, 0.5, 0.4062, 0.5, 0.4375, 0.4688, 0.4688, 0.4688, 0.4688, 0.5, 0.4375, 0.5, 0.4375, 0.4375, 0.4688, 0.4375, 0.4688, 0.4688, 0.4375, 0.4688, 0.4688, 0.4688, 0.5, 0.4688, 0.5, 0.5, 0.4688, 0.5, 0.4688, 0.4375, 0.5, 0.4375, 0.5, 0.4688, 0.4688, 0.4688, 0.5, 0.4688, 0.5312, 0.4688, 0.5312, 0.5, 0.5, 0.5, 0.5, 0.4375, 0.5312, 0.4375, 0.5312, 0.4688, 0.5, 0.4688, 0.1562, 0.5, 0.1875, 0.5, 0.1875, 0.5312, 0.1562, 0.5312, 0.375, 0.2812, 0.4062, 0.2812, 0.4062, 0.3125, 0.375, 0.3125, 0.375, 0.25, 0.4062, 0.25, 0.4062, 0.2812, 0.375, 0.2812, 0.4062, 0.2812, 0.4375, 0.2812, 0.4375, 0.3125, 0.4062, 0.3125, 0.4062, 0.25, 0.4375, 0.25, 0.4375, 0.2812, 0.4062, 0.2812, 0.4375, 0.2812, 0.4688, 0.2812, 0.4688, 0.3125, 0.4375, 0.3125, 0.4375, 0.25, 0.4688, 0.25, 0.4688, 0.2812, 0.4375, 0.2812, 0.4688, 0.2812, 0.5, 0.2812, 0.5, 0.3125, 0.4688, 0.3125, 0.4688, 0.25, 0.5, 0.25, 0.5, 0.2812, 0.4688, 0.2812])
me_cube_001.materials.append(mat_material_004)
me_cube_001.use_remesh_fix_poles = True
me_cube_001.use_remesh_preserve_attributes = False
me_cube_001.use_mirror_vertex_groups = False
me_cube_001.update()

# ---- objects
ob_cube_002 = bpy.data.objects.new('Cube.002', me_cube_001)

# ---- transforms, parenting, visibility, modifiers, constraints
ob_cube_002.location = (0.9912, 0.0, 0.1148)
ob_cube_002.scale = (1.109, 1.61, 0.03461)
ob_cube_002.lineart.crease_threshold = 0.0

# ---- collection membership
col_collection.objects.link(ob_cube_002)

# ---- scene / render settings (as saved in the file)
scene.frame_start = 1; scene.frame_end = 250; scene.frame_set(44)
scene.render.engine = 'BLENDER_EEVEE_NEXT'
scene.cycles.use_denoising = False
scene.cycles.samples = 128
scene.cycles.sampling_pattern = 'TABULATED_SOBOL'
scene.cycles.use_adaptive_sampling = False
scene.cycles.use_light_tree = False
scene.view_settings.view_transform = 'Filmic'
bpy.context.view_layer.update()

# ---- added for rendering (the .blend has no active camera and no usable light): camera, sun
cam_auto = bpy.data.cameras.new('AutoCamera')
cam_auto.lens = 50.0
cam_auto.sensor_width = 36.0
cam_auto.clip_end = 1000.0
ob_auto_camera = bpy.data.objects.new('AutoCamera', cam_auto)
scene.collection.objects.link(ob_auto_camera)
ob_auto_camera.location = (3.48689, -4.18427, 3.84064)
ob_auto_camera.rotation_euler = (1.09748, -7.21219e-08, 0.694738)
scene.camera = ob_auto_camera
light_auto_sun = bpy.data.lights.new('AutoSun', 'SUN')
light_auto_sun.energy = 3.0
light_auto_sun.angle = 0.0523599
ob_auto_sun = bpy.data.objects.new('AutoSun', light_auto_sun)
scene.collection.objects.link(ob_auto_sun)
ob_auto_sun.rotation_euler = (0.872665, 0.174533, 0.523599)
bpy.context.view_layer.update()
